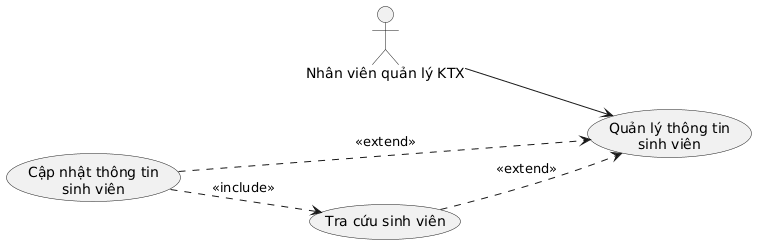

The diagram above was rendered by PlantUML. Its source (embedded in the PNG):
@startuml
left to right direction
hide footbox

actor "Nhân viên quản lý KTX" as NVQL

usecase "Quản lý thông tin\nsinh viên" as UC04
usecase "Tra cứu sinh viên" as UC04_1
usecase "Cập nhật thông tin\nsinh viên" as UC04_2

NVQL --> UC04

UC04_1 ..> UC04 : <<extend>>
UC04_2 ..> UC04 : <<extend>>

UC04_2 ..> UC04_1 : <<include>>
@enduml